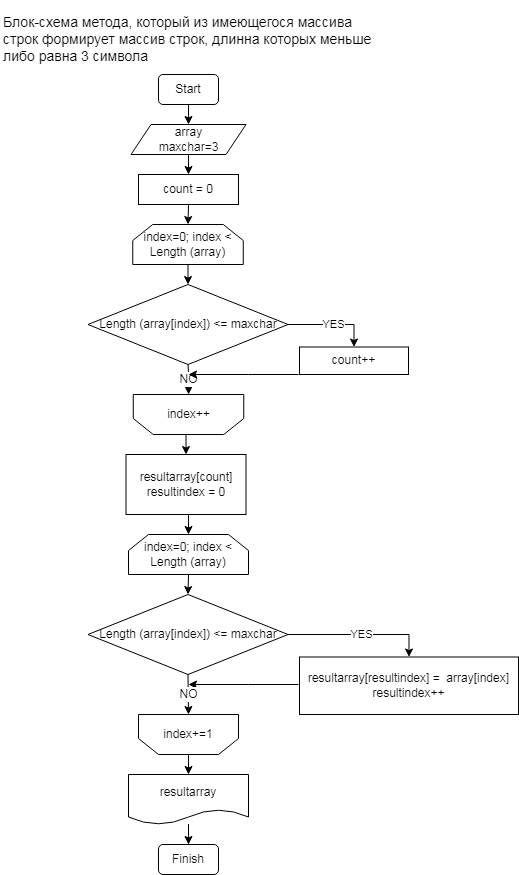

The diagram above was exported from draw.io. Its source (the exported page's mxGraphModel, read from the mxfile embedded in the PNG):
<mxGraphModel dx="998" dy="551" grid="1" gridSize="10" guides="1" tooltips="1" connect="1" arrows="1" fold="1" page="1" pageScale="1" pageWidth="827" pageHeight="1169" math="0" shadow="0">
  <root>
    <mxCell id="0" />
    <mxCell id="1" parent="0" />
    <mxCell id="gRdHF0Sf7i9pvdFXV4oG-1" value="&lt;p style=&quot;font-size: 14px;&quot;&gt;Блок-схема метода&lt;span style=&quot;font-size: 14px;&quot;&gt;, который из имеющегося массива строк формирует массив строк, длинна которых меньше либо равна 3 символа&lt;/span&gt;&lt;/p&gt;" style="text;html=1;strokeColor=none;fillColor=none;align=left;verticalAlign=middle;whiteSpace=wrap;rounded=0;" parent="1" vertex="1">
      <mxGeometry x="22.5" y="10" width="380" height="70" as="geometry" />
    </mxCell>
    <mxCell id="gRdHF0Sf7i9pvdFXV4oG-22" style="edgeStyle=orthogonalEdgeStyle;rounded=0;orthogonalLoop=1;jettySize=auto;html=1;exitX=0.5;exitY=1;exitDx=0;exitDy=0;entryX=0.5;entryY=0;entryDx=0;entryDy=0;fontColor=none;" parent="1" source="gRdHF0Sf7i9pvdFXV4oG-2" target="gRdHF0Sf7i9pvdFXV4oG-20" edge="1">
      <mxGeometry relative="1" as="geometry" />
    </mxCell>
    <mxCell id="gRdHF0Sf7i9pvdFXV4oG-2" value="Start" style="rounded=1;whiteSpace=wrap;html=1;" parent="1" vertex="1">
      <mxGeometry x="180" y="80" width="60" height="30" as="geometry" />
    </mxCell>
    <mxCell id="gRdHF0Sf7i9pvdFXV4oG-17" style="edgeStyle=orthogonalEdgeStyle;rounded=0;orthogonalLoop=1;jettySize=auto;html=1;exitX=0.5;exitY=1;exitDx=0;exitDy=0;entryX=0.5;entryY=0;entryDx=0;entryDy=0;fontColor=none;" parent="1" source="gRdHF0Sf7i9pvdFXV4oG-6" target="gRdHF0Sf7i9pvdFXV4oG-8" edge="1">
      <mxGeometry relative="1" as="geometry" />
    </mxCell>
    <mxCell id="gRdHF0Sf7i9pvdFXV4oG-6" value="count = 0" style="rounded=0;whiteSpace=wrap;html=1;" parent="1" vertex="1">
      <mxGeometry x="160" y="180" width="100" height="30" as="geometry" />
    </mxCell>
    <mxCell id="gRdHF0Sf7i9pvdFXV4oG-24" style="edgeStyle=orthogonalEdgeStyle;rounded=0;orthogonalLoop=1;jettySize=auto;html=1;exitX=0.5;exitY=1;exitDx=0;exitDy=0;entryX=0.5;entryY=0;entryDx=0;entryDy=0;fontColor=none;" parent="1" source="gRdHF0Sf7i9pvdFXV4oG-8" edge="1">
      <mxGeometry relative="1" as="geometry">
        <mxPoint x="209.5" y="290" as="targetPoint" />
      </mxGeometry>
    </mxCell>
    <mxCell id="gRdHF0Sf7i9pvdFXV4oG-8" value="index=0; index &amp;lt; Length (array)" style="shape=loopLimit;whiteSpace=wrap;html=1;" parent="1" vertex="1">
      <mxGeometry x="154.25" y="230" width="110.5" height="40" as="geometry" />
    </mxCell>
    <mxCell id="gRdHF0Sf7i9pvdFXV4oG-40" style="edgeStyle=orthogonalEdgeStyle;rounded=0;orthogonalLoop=1;jettySize=auto;html=1;exitX=0.5;exitY=0;exitDx=0;exitDy=0;entryX=0.5;entryY=0;entryDx=0;entryDy=0;fontColor=none;" parent="1" source="gRdHF0Sf7i9pvdFXV4oG-13" target="gRdHF0Sf7i9pvdFXV4oG-31" edge="1">
      <mxGeometry relative="1" as="geometry" />
    </mxCell>
    <mxCell id="vhX5V3VUMJJNBUYPr0Ay-8" value="NO" style="edgeStyle=orthogonalEdgeStyle;rounded=0;orthogonalLoop=1;jettySize=auto;html=1;fontFamily=Helvetica;fontSize=12;fontColor=#000000;startArrow=classic;startFill=1;endArrow=none;endFill=0;" edge="1" parent="1" source="gRdHF0Sf7i9pvdFXV4oG-13" target="vhX5V3VUMJJNBUYPr0Ay-6">
      <mxGeometry relative="1" as="geometry" />
    </mxCell>
    <mxCell id="gRdHF0Sf7i9pvdFXV4oG-13" value="index++" style="shape=loopLimit;whiteSpace=wrap;html=1;rotation=0;direction=west;flipH=1;" parent="1" vertex="1">
      <mxGeometry x="154.75" y="400" width="110.5" height="40" as="geometry" />
    </mxCell>
    <mxCell id="gRdHF0Sf7i9pvdFXV4oG-23" style="edgeStyle=orthogonalEdgeStyle;rounded=0;orthogonalLoop=1;jettySize=auto;html=1;exitX=0.5;exitY=1;exitDx=0;exitDy=0;entryX=0.5;entryY=0;entryDx=0;entryDy=0;fontColor=none;" parent="1" source="gRdHF0Sf7i9pvdFXV4oG-20" target="gRdHF0Sf7i9pvdFXV4oG-6" edge="1">
      <mxGeometry relative="1" as="geometry" />
    </mxCell>
    <mxCell id="gRdHF0Sf7i9pvdFXV4oG-20" value="array&lt;br&gt;maxchar=3" style="shape=parallelogram;perimeter=parallelogramPerimeter;whiteSpace=wrap;html=1;fixedSize=1;" parent="1" vertex="1">
      <mxGeometry x="152.5" y="130" width="115" height="30" as="geometry" />
    </mxCell>
    <mxCell id="gRdHF0Sf7i9pvdFXV4oG-27" value="index=0; index &amp;lt; Length (array)" style="shape=loopLimit;whiteSpace=wrap;html=1;" parent="1" vertex="1">
      <mxGeometry x="150" y="540" width="120" height="40" as="geometry" />
    </mxCell>
    <mxCell id="gRdHF0Sf7i9pvdFXV4oG-48" style="edgeStyle=orthogonalEdgeStyle;rounded=0;orthogonalLoop=1;jettySize=auto;html=1;exitX=0.5;exitY=0;exitDx=0;exitDy=0;entryX=0.5;entryY=0;entryDx=0;entryDy=0;fontColor=none;" parent="1" source="gRdHF0Sf7i9pvdFXV4oG-30" target="gRdHF0Sf7i9pvdFXV4oG-38" edge="1">
      <mxGeometry relative="1" as="geometry" />
    </mxCell>
    <mxCell id="gRdHF0Sf7i9pvdFXV4oG-30" value="index+=1" style="shape=loopLimit;whiteSpace=wrap;html=1;rotation=0;direction=west;flipH=1;" parent="1" vertex="1">
      <mxGeometry x="160" y="720" width="100" height="40" as="geometry" />
    </mxCell>
    <mxCell id="gRdHF0Sf7i9pvdFXV4oG-41" style="edgeStyle=orthogonalEdgeStyle;rounded=0;orthogonalLoop=1;jettySize=auto;html=1;exitX=0.5;exitY=1;exitDx=0;exitDy=0;entryX=0.5;entryY=0;entryDx=0;entryDy=0;fontColor=none;" parent="1" source="gRdHF0Sf7i9pvdFXV4oG-31" target="gRdHF0Sf7i9pvdFXV4oG-27" edge="1">
      <mxGeometry relative="1" as="geometry" />
    </mxCell>
    <mxCell id="gRdHF0Sf7i9pvdFXV4oG-31" value="resultarray[count]&lt;br&gt;resultindex = 0" style="rounded=0;whiteSpace=wrap;html=1;fontColor=none;" parent="1" vertex="1">
      <mxGeometry x="147.5" y="460" width="120" height="60" as="geometry" />
    </mxCell>
    <mxCell id="gRdHF0Sf7i9pvdFXV4oG-50" value="" style="edgeStyle=orthogonalEdgeStyle;rounded=0;orthogonalLoop=1;jettySize=auto;html=1;fontColor=none;" parent="1" source="gRdHF0Sf7i9pvdFXV4oG-38" target="gRdHF0Sf7i9pvdFXV4oG-39" edge="1">
      <mxGeometry relative="1" as="geometry" />
    </mxCell>
    <mxCell id="gRdHF0Sf7i9pvdFXV4oG-38" value="resultarray" style="shape=document;whiteSpace=wrap;html=1;boundedLbl=1;fontColor=none;" parent="1" vertex="1">
      <mxGeometry x="150" y="780" width="120" height="50" as="geometry" />
    </mxCell>
    <mxCell id="gRdHF0Sf7i9pvdFXV4oG-39" value="Finish" style="rounded=1;whiteSpace=wrap;html=1;" parent="1" vertex="1">
      <mxGeometry x="180" y="850" width="60" height="30" as="geometry" />
    </mxCell>
    <mxCell id="vhX5V3VUMJJNBUYPr0Ay-1" value="YES" style="edgeStyle=orthogonalEdgeStyle;rounded=0;orthogonalLoop=1;jettySize=auto;html=1;exitX=1;exitY=0.5;exitDx=0;exitDy=0;entryX=0.5;entryY=0;entryDx=0;entryDy=0;fontColor=none;" edge="1" parent="1" target="vhX5V3VUMJJNBUYPr0Ay-5">
      <mxGeometry x="0.0112" relative="1" as="geometry">
        <mxPoint x="309.5" y="330" as="sourcePoint" />
        <mxPoint as="offset" />
      </mxGeometry>
    </mxCell>
    <mxCell id="vhX5V3VUMJJNBUYPr0Ay-5" value="count++" style="rounded=0;whiteSpace=wrap;html=1;fontColor=none;" vertex="1" parent="1">
      <mxGeometry x="321" y="352.5" width="109" height="27.5" as="geometry" />
    </mxCell>
    <mxCell id="vhX5V3VUMJJNBUYPr0Ay-6" value="Length (array[index]) &amp;lt;= maxchar" style="rhombus;whiteSpace=wrap;html=1;labelBackgroundColor=none;fontFamily=Helvetica;fontSize=12;fontColor=#000000;" vertex="1" parent="1">
      <mxGeometry x="109.5" y="290" width="200" height="80" as="geometry" />
    </mxCell>
    <mxCell id="vhX5V3VUMJJNBUYPr0Ay-9" value="" style="endArrow=classic;html=1;rounded=0;fontFamily=Helvetica;fontSize=12;fontColor=#000000;" edge="1" parent="1">
      <mxGeometry width="50" height="50" relative="1" as="geometry">
        <mxPoint x="320" y="380" as="sourcePoint" />
        <mxPoint x="210" y="380" as="targetPoint" />
        <Array as="points">
          <mxPoint x="270" y="380" />
        </Array>
      </mxGeometry>
    </mxCell>
    <mxCell id="vhX5V3VUMJJNBUYPr0Ay-11" value="YES" style="edgeStyle=orthogonalEdgeStyle;rounded=0;orthogonalLoop=1;jettySize=auto;html=1;exitX=1;exitY=0.5;exitDx=0;exitDy=0;entryX=0.5;entryY=0;entryDx=0;entryDy=0;fontColor=none;" edge="1" parent="1" target="vhX5V3VUMJJNBUYPr0Ay-12">
      <mxGeometry x="0.0112" relative="1" as="geometry">
        <mxPoint x="309.5" y="640" as="sourcePoint" />
        <mxPoint as="offset" />
      </mxGeometry>
    </mxCell>
    <mxCell id="vhX5V3VUMJJNBUYPr0Ay-12" value="resultarray[resultindex] =&amp;nbsp; array[index]&lt;br&gt;resultindex++" style="rounded=0;whiteSpace=wrap;html=1;fontColor=none;" vertex="1" parent="1">
      <mxGeometry x="321" y="662.5" width="219" height="57.5" as="geometry" />
    </mxCell>
    <mxCell id="vhX5V3VUMJJNBUYPr0Ay-13" value="Length (array[index]) &amp;lt;= maxchar" style="rhombus;whiteSpace=wrap;html=1;labelBackgroundColor=none;fontFamily=Helvetica;fontSize=12;fontColor=#000000;" vertex="1" parent="1">
      <mxGeometry x="109.5" y="600" width="200" height="80" as="geometry" />
    </mxCell>
    <mxCell id="vhX5V3VUMJJNBUYPr0Ay-14" value="" style="endArrow=classic;html=1;rounded=0;fontFamily=Helvetica;fontSize=12;fontColor=#000000;" edge="1" parent="1">
      <mxGeometry width="50" height="50" relative="1" as="geometry">
        <mxPoint x="320" y="690" as="sourcePoint" />
        <mxPoint x="210" y="690" as="targetPoint" />
        <Array as="points">
          <mxPoint x="270" y="690" />
        </Array>
      </mxGeometry>
    </mxCell>
    <mxCell id="vhX5V3VUMJJNBUYPr0Ay-15" value="NO" style="endArrow=classic;html=1;rounded=0;fontFamily=Helvetica;fontSize=12;fontColor=#000000;exitX=0.5;exitY=1;exitDx=0;exitDy=0;entryX=0.5;entryY=1;entryDx=0;entryDy=0;" edge="1" parent="1" source="vhX5V3VUMJJNBUYPr0Ay-13" target="gRdHF0Sf7i9pvdFXV4oG-30">
      <mxGeometry width="50" height="50" relative="1" as="geometry">
        <mxPoint x="414" y="810" as="sourcePoint" />
        <mxPoint x="464" y="760" as="targetPoint" />
      </mxGeometry>
    </mxCell>
    <mxCell id="vhX5V3VUMJJNBUYPr0Ay-16" value="" style="endArrow=classic;html=1;rounded=0;fontFamily=Helvetica;fontSize=12;fontColor=#000000;exitX=0.5;exitY=1;exitDx=0;exitDy=0;entryX=0.5;entryY=0;entryDx=0;entryDy=0;" edge="1" parent="1" source="gRdHF0Sf7i9pvdFXV4oG-27" target="vhX5V3VUMJJNBUYPr0Ay-13">
      <mxGeometry width="50" height="50" relative="1" as="geometry">
        <mxPoint x="480" y="640" as="sourcePoint" />
        <mxPoint x="530" y="590" as="targetPoint" />
      </mxGeometry>
    </mxCell>
  </root>
</mxGraphModel>